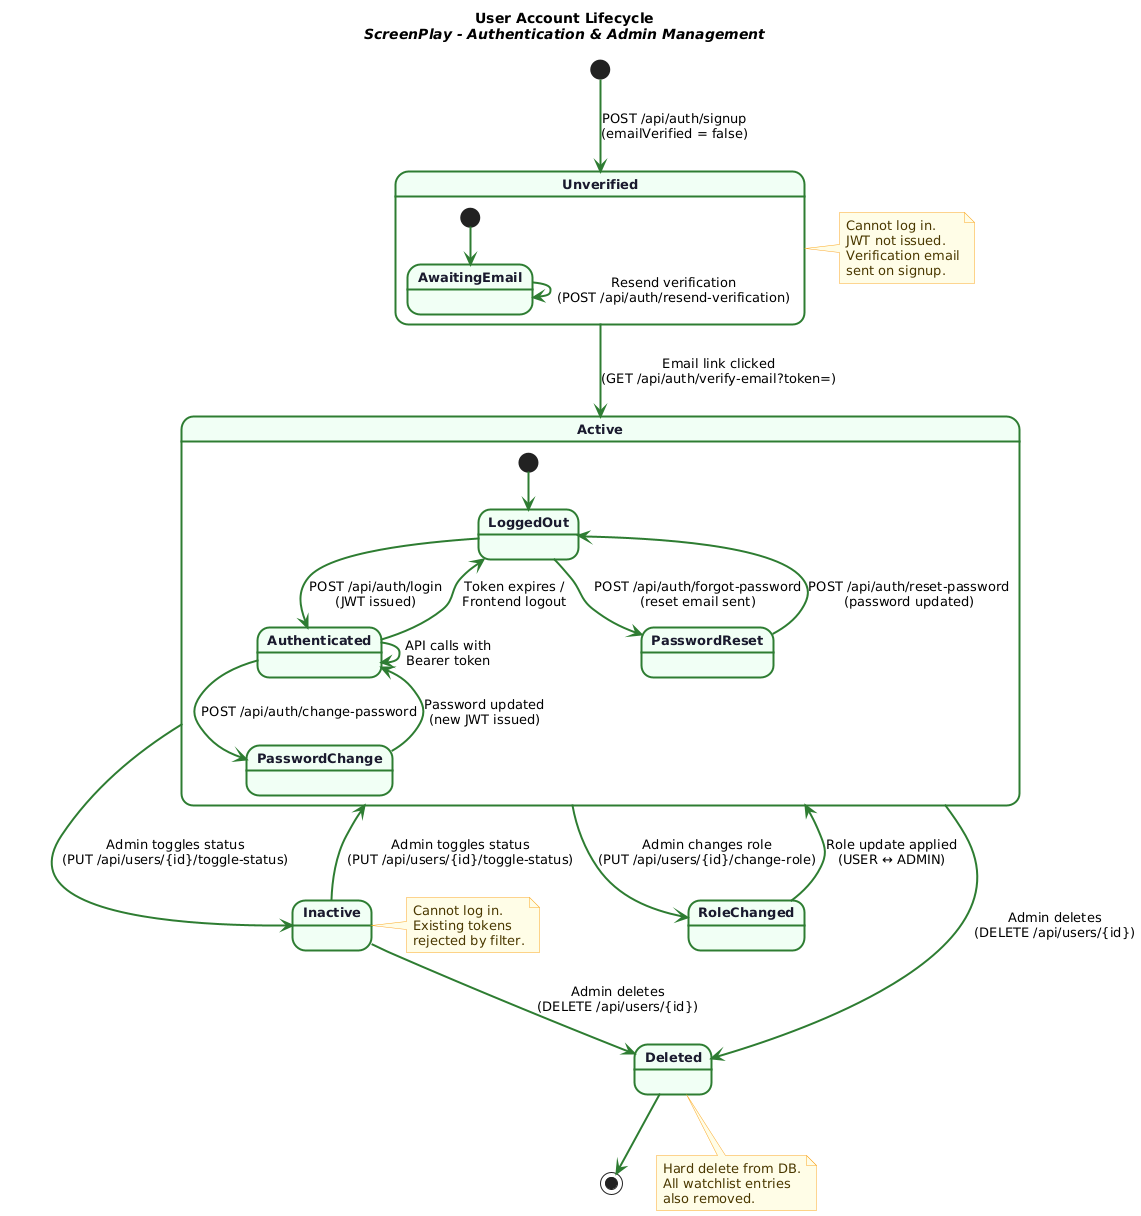

The diagram above was rendered by PlantUML. Its source (embedded in the PNG):
@startuml
skinparam backgroundColor white
skinparam shadowing false
skinparam DefaultFontName Segoe UI
skinparam DefaultFontSize 13

skinparam state {
  BackgroundColor          #F0FFF4
  BorderColor              #2E7D32
  BorderThickness          2
  FontColor                #1A1A2E
  FontStyle                Bold
  ArrowColor               #2E7D32
  ArrowThickness           2
  StartColor               #1A1A2E
  EndColor                 #1A1A2E
}

skinparam note {
  BackgroundColor          #FFFDE7
  BorderColor              #F9A825
  FontColor                #4A3800
}

title <b>User Account Lifecycle</b>\n<i>ScreenPlay - Authentication & Admin Management</i>

[*] --> Unverified : POST /api/auth/signup\n(emailVerified = false)

state Unverified {
  [*]            --> AwaitingEmail
  AwaitingEmail  --> AwaitingEmail : Resend verification\n(POST /api/auth/resend-verification)
}

Unverified --> Active   : Email link clicked\n(GET /api/auth/verify-email?token=)

note right of Unverified
  Cannot log in.
  JWT not issued.
  Verification email
  sent on signup.
end note

state Active {
  [*]             --> LoggedOut
  LoggedOut       --> Authenticated  : POST /api/auth/login\n(JWT issued)
  Authenticated   --> Authenticated  : API calls with\nBearer token
  Authenticated   --> PasswordChange : POST /api/auth/change-password
  PasswordChange  --> Authenticated  : Password updated\n(new JWT issued)
  Authenticated   --> LoggedOut      : Token expires /\nFrontend logout
  LoggedOut       --> PasswordReset  : POST /api/auth/forgot-password\n(reset email sent)
  PasswordReset   --> LoggedOut      : POST /api/auth/reset-password\n(password updated)
}

Active    --> Inactive : Admin toggles status\n(PUT /api/users/{id}/toggle-status)
Inactive  --> Active   : Admin toggles status\n(PUT /api/users/{id}/toggle-status)

note right of Inactive
  Cannot log in.
  Existing tokens
  rejected by filter.
end note

Active    --> RoleChanged : Admin changes role\n(PUT /api/users/{id}/change-role)
RoleChanged --> Active   : Role update applied\n(USER ↔ ADMIN)

Active   --> Deleted : Admin deletes\n(DELETE /api/users/{id})
Inactive --> Deleted : Admin deletes\n(DELETE /api/users/{id})

Deleted --> [*]

note bottom of Deleted
  Hard delete from DB.
  All watchlist entries
  also removed.
end note
@enduml